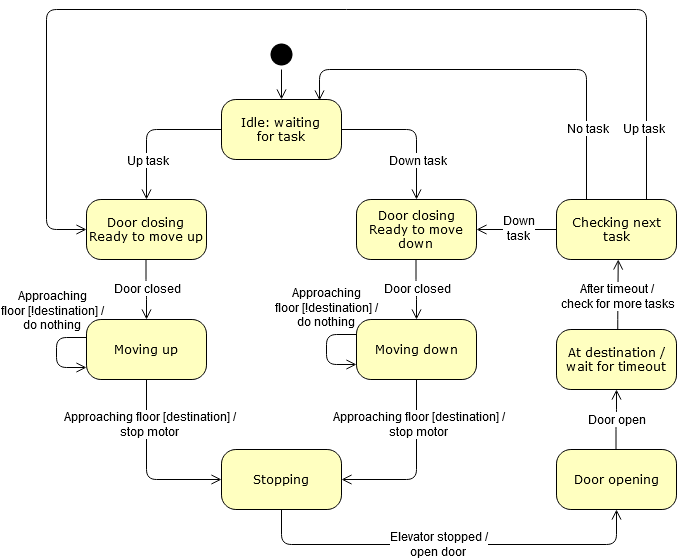

The diagram above was exported from draw.io. Its source (the exported page's mxGraphModel, read from the mxfile embedded in the PNG):
<mxGraphModel dx="1422" dy="769" grid="1" gridSize="10" guides="1" tooltips="1" connect="1" arrows="1" fold="1" page="1" pageScale="1" pageWidth="1100" pageHeight="850" background="#ffffff" math="0" shadow="0">
  <root>
    <mxCell id="0" />
    <mxCell id="1" parent="0" />
    <mxCell id="zsauq3bgYoVTfXIVT51a-90" style="edgeStyle=orthogonalEdgeStyle;html=1;labelBackgroundColor=none;endArrow=open;endSize=8;strokeColor=#000000;fontFamily=Verdana;fontSize=12;align=left;entryX=0.5;entryY=1;entryDx=0;entryDy=0;" edge="1" parent="1" target="zsauq3bgYoVTfXIVT51a-93">
      <mxGeometry relative="1" as="geometry">
        <mxPoint x="659.5" y="470" as="sourcePoint" />
        <mxPoint x="660" y="400" as="targetPoint" />
        <Array as="points" />
      </mxGeometry>
    </mxCell>
    <mxCell id="382b91b5511bd0f7-6" value="&lt;div&gt;Idle: waiting &lt;br&gt;&lt;/div&gt;&lt;div&gt;for task&lt;br&gt;&lt;/div&gt;" style="rounded=1;whiteSpace=wrap;html=1;arcSize=24;fillColor=#ffffc0;strokeColor=#000000;shadow=0;comic=0;labelBackgroundColor=none;fontFamily=Verdana;fontSize=12;fontColor=#000000;align=center;" parent="1" vertex="1">
      <mxGeometry x="265" y="120" width="120" height="60" as="geometry" />
    </mxCell>
    <mxCell id="zsauq3bgYoVTfXIVT51a-38" style="edgeStyle=orthogonalEdgeStyle;html=1;labelBackgroundColor=none;endArrow=open;endSize=8;strokeColor=#000000;fontFamily=Verdana;fontSize=12;align=left;entryX=0.5;entryY=0;entryDx=0;entryDy=0;" edge="1" parent="1" source="382b91b5511bd0f7-1">
      <mxGeometry relative="1" as="geometry">
        <mxPoint x="325" y="50" as="sourcePoint" />
        <mxPoint x="325" y="120" as="targetPoint" />
      </mxGeometry>
    </mxCell>
    <mxCell id="zsauq3bgYoVTfXIVT51a-44" style="edgeStyle=orthogonalEdgeStyle;html=1;labelBackgroundColor=none;endArrow=open;endSize=8;strokeColor=#000000;fontFamily=Verdana;fontSize=12;align=left;exitX=1;exitY=0.5;exitDx=0;exitDy=0;entryX=0.5;entryY=0;entryDx=0;entryDy=0;" edge="1" parent="1" source="382b91b5511bd0f7-6" target="zsauq3bgYoVTfXIVT51a-52">
      <mxGeometry relative="1" as="geometry">
        <mxPoint x="410" y="149.5" as="sourcePoint" />
        <mxPoint x="460" y="240" as="targetPoint" />
      </mxGeometry>
    </mxCell>
    <mxCell id="zsauq3bgYoVTfXIVT51a-47" value="Down task" style="text;html=1;align=center;verticalAlign=middle;resizable=0;points=[];labelBackgroundColor=#ffffff;" vertex="1" connectable="0" parent="zsauq3bgYoVTfXIVT51a-44">
      <mxGeometry x="-0.0909" y="-29" relative="1" as="geometry">
        <mxPoint x="9" y="1" as="offset" />
      </mxGeometry>
    </mxCell>
    <mxCell id="zsauq3bgYoVTfXIVT51a-45" style="edgeStyle=orthogonalEdgeStyle;html=1;labelBackgroundColor=none;endArrow=open;endSize=8;strokeColor=#000000;fontFamily=Verdana;fontSize=12;align=left;exitX=0;exitY=0.5;exitDx=0;exitDy=0;entryX=0.5;entryY=0;entryDx=0;entryDy=0;" edge="1" parent="1" source="382b91b5511bd0f7-6" target="zsauq3bgYoVTfXIVT51a-48">
      <mxGeometry relative="1" as="geometry">
        <mxPoint x="242" y="150" as="sourcePoint" />
        <mxPoint x="190" y="240" as="targetPoint" />
        <Array as="points">
          <mxPoint x="190" y="150" />
        </Array>
      </mxGeometry>
    </mxCell>
    <mxCell id="zsauq3bgYoVTfXIVT51a-46" value="&lt;div&gt;Up task&lt;br&gt;&lt;/div&gt;" style="text;html=1;align=center;verticalAlign=middle;resizable=0;points=[];labelBackgroundColor=#ffffff;" vertex="1" connectable="0" parent="zsauq3bgYoVTfXIVT51a-45">
      <mxGeometry x="-0.1152" y="4" relative="1" as="geometry">
        <mxPoint x="-11" y="26" as="offset" />
      </mxGeometry>
    </mxCell>
    <mxCell id="zsauq3bgYoVTfXIVT51a-48" value="&lt;div&gt;Door closing&lt;/div&gt;&lt;div&gt;Ready to move up&lt;br&gt;&lt;/div&gt;" style="rounded=1;whiteSpace=wrap;html=1;arcSize=24;fillColor=#ffffc0;strokeColor=#000000;shadow=0;comic=0;labelBackgroundColor=none;fontFamily=Verdana;fontSize=12;fontColor=#000000;align=center;" vertex="1" parent="1">
      <mxGeometry x="130" y="220" width="120" height="60" as="geometry" />
    </mxCell>
    <mxCell id="zsauq3bgYoVTfXIVT51a-52" value="&lt;div&gt;Door closing&lt;/div&gt;&lt;div&gt;Ready to move down&lt;br&gt;&lt;/div&gt;" style="rounded=1;whiteSpace=wrap;html=1;arcSize=24;fillColor=#ffffc0;strokeColor=#000000;shadow=0;comic=0;labelBackgroundColor=none;fontFamily=Verdana;fontSize=12;fontColor=#000000;align=center;" vertex="1" parent="1">
      <mxGeometry x="400" y="220" width="120" height="60" as="geometry" />
    </mxCell>
    <mxCell id="zsauq3bgYoVTfXIVT51a-55" value="Moving up" style="rounded=1;whiteSpace=wrap;html=1;arcSize=24;fillColor=#ffffc0;strokeColor=#000000;shadow=0;comic=0;labelBackgroundColor=none;fontFamily=Verdana;fontSize=12;fontColor=#000000;align=center;" vertex="1" parent="1">
      <mxGeometry x="130" y="340" width="120" height="60" as="geometry" />
    </mxCell>
    <mxCell id="zsauq3bgYoVTfXIVT51a-57" style="edgeStyle=orthogonalEdgeStyle;html=1;labelBackgroundColor=none;endArrow=open;endSize=8;strokeColor=#000000;fontFamily=Verdana;fontSize=12;align=left;entryX=0.5;entryY=0;entryDx=0;entryDy=0;" edge="1" parent="1" target="zsauq3bgYoVTfXIVT51a-55">
      <mxGeometry relative="1" as="geometry">
        <mxPoint x="189.5" y="280" as="sourcePoint" />
        <mxPoint x="189.5" y="350" as="targetPoint" />
      </mxGeometry>
    </mxCell>
    <mxCell id="zsauq3bgYoVTfXIVT51a-59" value="Door closed" style="text;html=1;align=center;verticalAlign=middle;resizable=0;points=[];labelBackgroundColor=#ffffff;" vertex="1" connectable="0" parent="zsauq3bgYoVTfXIVT51a-57">
      <mxGeometry x="0.0052" y="14" relative="1" as="geometry">
        <mxPoint x="0.5" y="12" as="offset" />
      </mxGeometry>
    </mxCell>
    <mxCell id="zsauq3bgYoVTfXIVT51a-60" value="Moving down" style="rounded=1;whiteSpace=wrap;html=1;arcSize=24;fillColor=#ffffc0;strokeColor=#000000;shadow=0;comic=0;labelBackgroundColor=none;fontFamily=Verdana;fontSize=12;fontColor=#000000;align=center;" vertex="1" parent="1">
      <mxGeometry x="400" y="340" width="120" height="60" as="geometry" />
    </mxCell>
    <mxCell id="zsauq3bgYoVTfXIVT51a-61" style="edgeStyle=orthogonalEdgeStyle;html=1;labelBackgroundColor=none;endArrow=open;endSize=8;strokeColor=#000000;fontFamily=Verdana;fontSize=12;align=left;entryX=0.5;entryY=0;entryDx=0;entryDy=0;" edge="1" parent="1" target="zsauq3bgYoVTfXIVT51a-60">
      <mxGeometry relative="1" as="geometry">
        <mxPoint x="459.5" y="280" as="sourcePoint" />
        <mxPoint x="459.5" y="350" as="targetPoint" />
      </mxGeometry>
    </mxCell>
    <mxCell id="zsauq3bgYoVTfXIVT51a-62" value="Door closed" style="text;html=1;align=center;verticalAlign=middle;resizable=0;points=[];labelBackgroundColor=#ffffff;" vertex="1" connectable="0" parent="zsauq3bgYoVTfXIVT51a-61">
      <mxGeometry x="0.0052" y="14" relative="1" as="geometry">
        <mxPoint x="0.5" y="12" as="offset" />
      </mxGeometry>
    </mxCell>
    <mxCell id="zsauq3bgYoVTfXIVT51a-63" value="Stopping" style="rounded=1;whiteSpace=wrap;html=1;arcSize=24;fillColor=#ffffc0;strokeColor=#000000;shadow=0;comic=0;labelBackgroundColor=none;fontFamily=Verdana;fontSize=12;fontColor=#000000;align=center;" vertex="1" parent="1">
      <mxGeometry x="265" y="470" width="120" height="60" as="geometry" />
    </mxCell>
    <mxCell id="zsauq3bgYoVTfXIVT51a-72" style="edgeStyle=orthogonalEdgeStyle;html=1;labelBackgroundColor=none;endArrow=open;endSize=8;strokeColor=#000000;fontFamily=Verdana;fontSize=12;align=left;exitX=0.5;exitY=1;exitDx=0;exitDy=0;entryX=1;entryY=0.5;entryDx=0;entryDy=0;" edge="1" parent="1" source="zsauq3bgYoVTfXIVT51a-60" target="zsauq3bgYoVTfXIVT51a-63">
      <mxGeometry relative="1" as="geometry">
        <mxPoint x="459.5" y="410" as="sourcePoint" />
        <mxPoint x="460" y="500" as="targetPoint" />
        <Array as="points">
          <mxPoint x="460" y="500" />
        </Array>
      </mxGeometry>
    </mxCell>
    <mxCell id="zsauq3bgYoVTfXIVT51a-73" value="&lt;div&gt;Approaching floor [destination] /&lt;/div&gt;&lt;div&gt;stop motor&lt;br&gt;&lt;/div&gt;" style="text;html=1;align=center;verticalAlign=middle;resizable=0;points=[];labelBackgroundColor=#ffffff;" vertex="1" connectable="0" parent="zsauq3bgYoVTfXIVT51a-72">
      <mxGeometry x="-0.2457" y="-2" relative="1" as="geometry">
        <mxPoint x="3" y="-22" as="offset" />
      </mxGeometry>
    </mxCell>
    <mxCell id="zsauq3bgYoVTfXIVT51a-76" style="edgeStyle=orthogonalEdgeStyle;html=1;labelBackgroundColor=none;endArrow=open;endSize=8;strokeColor=#000000;fontFamily=Verdana;fontSize=12;align=left;exitX=0.5;exitY=1;exitDx=0;exitDy=0;entryX=0;entryY=0.5;entryDx=0;entryDy=0;" edge="1" parent="1" source="zsauq3bgYoVTfXIVT51a-55" target="zsauq3bgYoVTfXIVT51a-63">
      <mxGeometry relative="1" as="geometry">
        <mxPoint x="190" y="420" as="sourcePoint" />
        <mxPoint x="190" y="500" as="targetPoint" />
        <Array as="points">
          <mxPoint x="190" y="500" />
        </Array>
      </mxGeometry>
    </mxCell>
    <mxCell id="zsauq3bgYoVTfXIVT51a-80" value="&lt;div&gt;Approaching floor [destination] /&lt;/div&gt;&lt;div&gt;stop motor&lt;br&gt;&lt;/div&gt;" style="text;html=1;align=center;verticalAlign=middle;resizable=0;points=[];labelBackgroundColor=#ffffff;" vertex="1" connectable="0" parent="1">
      <mxGeometry x="190" y="460" as="geometry">
        <mxPoint x="2" y="-16" as="offset" />
      </mxGeometry>
    </mxCell>
    <mxCell id="zsauq3bgYoVTfXIVT51a-81" style="edgeStyle=orthogonalEdgeStyle;html=1;labelBackgroundColor=none;endArrow=open;endSize=8;strokeColor=#000000;fontFamily=Verdana;fontSize=12;align=left;exitX=0.5;exitY=1;exitDx=0;exitDy=0;" edge="1" parent="1" source="zsauq3bgYoVTfXIVT51a-63" target="zsauq3bgYoVTfXIVT51a-87">
      <mxGeometry relative="1" as="geometry">
        <mxPoint x="324.5" y="550" as="sourcePoint" />
        <mxPoint x="690" y="565" as="targetPoint" />
        <Array as="points">
          <mxPoint x="325" y="565" />
          <mxPoint x="660" y="565" />
        </Array>
      </mxGeometry>
    </mxCell>
    <mxCell id="zsauq3bgYoVTfXIVT51a-82" value="&lt;div&gt;Elevator stopped /&lt;/div&gt;&lt;div&gt;open door&lt;br&gt;&lt;/div&gt;" style="text;html=1;align=center;verticalAlign=middle;resizable=0;points=[];labelBackgroundColor=#ffffff;" vertex="1" connectable="0" parent="zsauq3bgYoVTfXIVT51a-81">
      <mxGeometry x="0.0857" y="1" relative="1" as="geometry">
        <mxPoint x="-29" as="offset" />
      </mxGeometry>
    </mxCell>
    <mxCell id="zsauq3bgYoVTfXIVT51a-83" style="edgeStyle=orthogonalEdgeStyle;html=1;labelBackgroundColor=none;endArrow=open;endSize=8;strokeColor=#000000;fontFamily=Verdana;fontSize=12;align=left;exitX=0;exitY=0.25;exitDx=0;exitDy=0;entryX=0;entryY=0.75;entryDx=0;entryDy=0;" edge="1" parent="1" source="zsauq3bgYoVTfXIVT51a-60" target="zsauq3bgYoVTfXIVT51a-60">
      <mxGeometry relative="1" as="geometry">
        <mxPoint x="340" y="355" as="sourcePoint" />
        <mxPoint x="350" y="385" as="targetPoint" />
        <Array as="points">
          <mxPoint x="370" y="355" />
          <mxPoint x="370" y="385" />
        </Array>
      </mxGeometry>
    </mxCell>
    <mxCell id="zsauq3bgYoVTfXIVT51a-84" value="&lt;div&gt;Approaching &lt;br&gt;&lt;/div&gt;&lt;div&gt;floor [!destination] /&lt;/div&gt;&lt;div&gt;do nothing&lt;br&gt;&lt;/div&gt;" style="text;html=1;align=center;verticalAlign=middle;resizable=0;points=[];labelBackgroundColor=none;" vertex="1" connectable="0" parent="1">
      <mxGeometry x="366" y="349" as="geometry">
        <mxPoint x="3" y="-22" as="offset" />
      </mxGeometry>
    </mxCell>
    <mxCell id="zsauq3bgYoVTfXIVT51a-85" style="edgeStyle=orthogonalEdgeStyle;html=1;labelBackgroundColor=none;endArrow=open;endSize=8;strokeColor=#000000;fontFamily=Verdana;fontSize=12;align=left;exitX=0;exitY=0.25;exitDx=0;exitDy=0;entryX=0;entryY=0.75;entryDx=0;entryDy=0;" edge="1" parent="1">
      <mxGeometry relative="1" as="geometry">
        <mxPoint x="130" y="358" as="sourcePoint" />
        <mxPoint x="130" y="388" as="targetPoint" />
        <Array as="points">
          <mxPoint x="100" y="358" />
          <mxPoint x="100" y="388" />
        </Array>
      </mxGeometry>
    </mxCell>
    <mxCell id="zsauq3bgYoVTfXIVT51a-86" value="&lt;div&gt;Approaching &lt;br&gt;&lt;/div&gt;&lt;div&gt;floor [!destination] /&lt;/div&gt;&lt;div&gt;do nothing&lt;br&gt;&lt;/div&gt;" style="text;html=1;align=center;verticalAlign=middle;resizable=0;points=[];labelBackgroundColor=none;" vertex="1" connectable="0" parent="1">
      <mxGeometry x="92" y="352" as="geometry">
        <mxPoint x="3" y="-22" as="offset" />
      </mxGeometry>
    </mxCell>
    <mxCell id="zsauq3bgYoVTfXIVT51a-87" value="Door opening" style="rounded=1;whiteSpace=wrap;html=1;arcSize=24;fillColor=#ffffc0;strokeColor=#000000;shadow=0;comic=0;labelBackgroundColor=none;fontFamily=Verdana;fontSize=12;fontColor=#000000;align=center;" vertex="1" parent="1">
      <mxGeometry x="600" y="470" width="120" height="60" as="geometry" />
    </mxCell>
    <mxCell id="zsauq3bgYoVTfXIVT51a-92" value="Door open" style="text;html=1;align=center;verticalAlign=middle;resizable=0;points=[];labelBackgroundColor=#ffffff;" vertex="1" connectable="0" parent="1">
      <mxGeometry x="656" y="461" as="geometry">
        <mxPoint x="3" y="-22" as="offset" />
      </mxGeometry>
    </mxCell>
    <mxCell id="zsauq3bgYoVTfXIVT51a-93" value="At destination / wait for timeout" style="rounded=1;whiteSpace=wrap;html=1;arcSize=24;fillColor=#ffffc0;strokeColor=#000000;shadow=0;comic=0;labelBackgroundColor=none;fontFamily=Verdana;fontSize=12;fontColor=#000000;align=center;" vertex="1" parent="1">
      <mxGeometry x="600" y="350" width="120" height="60" as="geometry" />
    </mxCell>
    <mxCell id="zsauq3bgYoVTfXIVT51a-98" style="edgeStyle=orthogonalEdgeStyle;html=1;labelBackgroundColor=none;endArrow=open;endSize=8;strokeColor=#000000;fontFamily=Verdana;fontSize=12;align=left;" edge="1" parent="1">
      <mxGeometry relative="1" as="geometry">
        <mxPoint x="661.25" y="350" as="sourcePoint" />
        <mxPoint x="661.75" y="280" as="targetPoint" />
        <Array as="points">
          <mxPoint x="661.75" y="330" />
          <mxPoint x="661.75" y="330" />
        </Array>
      </mxGeometry>
    </mxCell>
    <mxCell id="zsauq3bgYoVTfXIVT51a-99" value="&lt;div&gt;After timeout / &lt;br&gt;&lt;/div&gt;&lt;div&gt;check for more tasks&lt;br&gt;&lt;/div&gt;" style="text;html=1;align=center;verticalAlign=middle;resizable=0;points=[];labelBackgroundColor=#ffffff;" vertex="1" connectable="0" parent="1">
      <mxGeometry x="657.75" y="338" as="geometry">
        <mxPoint x="3" y="-22" as="offset" />
      </mxGeometry>
    </mxCell>
    <mxCell id="zsauq3bgYoVTfXIVT51a-100" value="Checking next task" style="rounded=1;whiteSpace=wrap;html=1;arcSize=24;fillColor=#ffffc0;strokeColor=#000000;shadow=0;comic=0;labelBackgroundColor=none;fontFamily=Verdana;fontSize=12;fontColor=#000000;align=center;" vertex="1" parent="1">
      <mxGeometry x="600" y="220" width="120" height="60" as="geometry" />
    </mxCell>
    <mxCell id="382b91b5511bd0f7-1" value="" style="ellipse;html=1;shape=startState;fillColor=#000000;strokeColor=none;rounded=1;shadow=0;comic=0;labelBackgroundColor=none;fontFamily=Verdana;fontSize=12;fontColor=#000000;align=center;direction=south;" parent="1" vertex="1">
      <mxGeometry x="310" y="60" width="30" height="30" as="geometry" />
    </mxCell>
    <mxCell id="zsauq3bgYoVTfXIVT51a-104" style="edgeStyle=orthogonalEdgeStyle;html=1;labelBackgroundColor=none;endArrow=open;endSize=8;strokeColor=#000000;fontFamily=Verdana;fontSize=12;align=left;entryX=1;entryY=0.5;entryDx=0;entryDy=0;exitX=0;exitY=0.5;exitDx=0;exitDy=0;" edge="1" parent="1" source="zsauq3bgYoVTfXIVT51a-100" target="zsauq3bgYoVTfXIVT51a-52">
      <mxGeometry relative="1" as="geometry">
        <mxPoint x="549" y="250" as="sourcePoint" />
        <mxPoint x="549" y="280" as="targetPoint" />
      </mxGeometry>
    </mxCell>
    <mxCell id="zsauq3bgYoVTfXIVT51a-106" value="&lt;div&gt;Down &lt;br&gt;&lt;/div&gt;&lt;div&gt;task&lt;/div&gt;" style="text;html=1;align=center;verticalAlign=middle;resizable=0;points=[];labelBackgroundColor=#ffffff;" vertex="1" connectable="0" parent="1">
      <mxGeometry x="558" y="270" as="geometry">
        <mxPoint x="3" y="-22" as="offset" />
      </mxGeometry>
    </mxCell>
    <mxCell id="zsauq3bgYoVTfXIVT51a-109" style="edgeStyle=orthogonalEdgeStyle;html=1;labelBackgroundColor=none;endArrow=open;endSize=8;strokeColor=#000000;fontFamily=Verdana;fontSize=12;align=left;entryX=0;entryY=0.5;entryDx=0;entryDy=0;exitX=0.75;exitY=0;exitDx=0;exitDy=0;" edge="1" parent="1" source="zsauq3bgYoVTfXIVT51a-100" target="zsauq3bgYoVTfXIVT51a-48">
      <mxGeometry relative="1" as="geometry">
        <mxPoint x="660" y="210" as="sourcePoint" />
        <mxPoint x="90" y="250" as="targetPoint" />
        <Array as="points">
          <mxPoint x="690" y="30" />
          <mxPoint x="90" y="30" />
          <mxPoint x="90" y="250" />
        </Array>
      </mxGeometry>
    </mxCell>
    <mxCell id="zsauq3bgYoVTfXIVT51a-111" value="Up task" style="text;html=1;align=center;verticalAlign=middle;resizable=0;points=[];labelBackgroundColor=#ffffff;" vertex="1" connectable="0" parent="1">
      <mxGeometry x="683" y="170" as="geometry">
        <mxPoint x="3" y="-22" as="offset" />
      </mxGeometry>
    </mxCell>
    <mxCell id="zsauq3bgYoVTfXIVT51a-114" style="edgeStyle=orthogonalEdgeStyle;html=1;labelBackgroundColor=none;endArrow=open;endSize=8;strokeColor=#000000;fontFamily=Verdana;fontSize=12;align=left;exitX=0.25;exitY=0;exitDx=0;exitDy=0;entryX=0.817;entryY=0.017;entryDx=0;entryDy=0;entryPerimeter=0;" edge="1" parent="1" source="zsauq3bgYoVTfXIVT51a-100" target="382b91b5511bd0f7-6">
      <mxGeometry relative="1" as="geometry">
        <mxPoint x="558" y="150" as="sourcePoint" />
        <mxPoint x="360" y="90" as="targetPoint" />
        <Array as="points">
          <mxPoint x="630" y="90" />
          <mxPoint x="363" y="90" />
        </Array>
      </mxGeometry>
    </mxCell>
    <mxCell id="zsauq3bgYoVTfXIVT51a-115" value="No task" style="text;html=1;align=center;verticalAlign=middle;resizable=0;points=[];labelBackgroundColor=#ffffff;" vertex="1" connectable="0" parent="zsauq3bgYoVTfXIVT51a-114">
      <mxGeometry x="-0.6402" y="-1" relative="1" as="geometry">
        <mxPoint x="-1" y="5" as="offset" />
      </mxGeometry>
    </mxCell>
  </root>
</mxGraphModel>